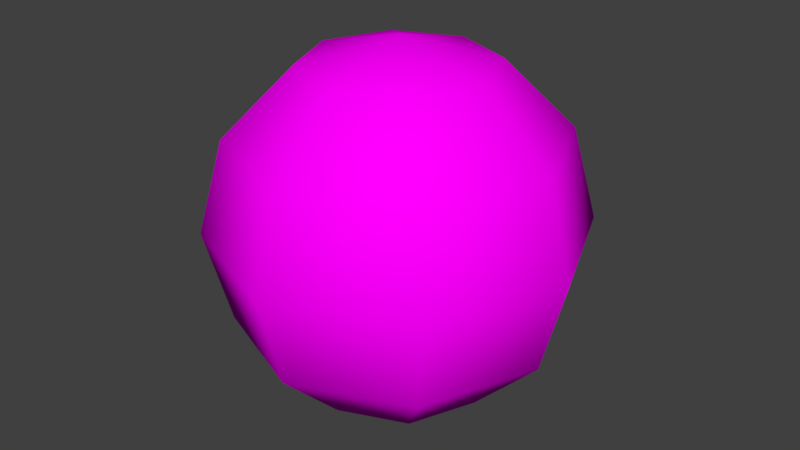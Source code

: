 # Source: Bola.blend  (saved by Blender 2.79.0; exported with 4.5.12 LTS)
import bpy
from mathutils import Matrix  # noqa: F401  (used for matrix-valued properties, if any)

bpy.ops.wm.read_factory_settings(use_empty=True)
scene = bpy.context.scene
scene.name = 'Scene'

# ---- collections
col_collection_1 = bpy.data.collections.new('Collection 1'); scene.collection.children.link(col_collection_1)

# ---- images (referenced by path relative to the original .blend; pixels are not part of the script)
import os
ASSET_DIR = os.environ.get("B2B_ASSET_DIR", "")  # directory of the original .blend (textures are referenced by path, not embedded)
HERE = os.path.dirname(os.path.abspath(__file__))  # packed textures are extracted next to this script under _unpacked/

def load_image(name, relpath, width, height, colorspace="sRGB"):
    """Load a texture the original file referenced (path relative to the .blend, or extracted next to this script)."""
    p = next((c for c in (os.path.join(HERE, relpath), os.path.join(ASSET_DIR, relpath)) if relpath and os.path.exists(c)), "")
    if p:
        img = bpy.data.images.load(p, check_existing=True)
        img.name = name
    else:  # same state as the original file: an image datablock whose file is absent (Cycles renders it pink)
        img = bpy.data.images.new(name, width, height)
        img.source = "FILE"
        img.filepath = "//" + (relpath or name)
    img.colorspace_settings.name = colorspace
    return img
img_bola_jpg = load_image('Bola.jpg', 'Bola.jpg', 1024, 1024, 'sRGB')
img_t3_jpg = load_image('T3.jpg', 'T3.jpg', 1024, 1024, 'sRGB')
img_bola = load_image('Bola', 'Texturas/Bola.png', 1024, 1024, 'sRGB')

# ---- materials (node trees are filled in below, after node groups)
mat_bola = bpy.data.materials.new('Bola')
mat_bola.alpha_threshold = 0.0
mat_bola.roughness = 0.5

# ---- material node trees
mat_bola.use_nodes = True; mat_bola.node_tree.nodes.clear()
_N = mat_bola.node_tree.nodes; _L = mat_bola.node_tree.links
n0 = _N.new('ShaderNodeTexCoord'); n0.name = 'Texture Coordinate'; n0.location = (-922, 492)
n1 = _N.new('ShaderNodeMapping'); n1.name = 'Mapping'; n1.location = (-694, 496)
n1.inputs[3].default_value = (3.0, 3.0, 3.0)
n2 = _N.new('ShaderNodeTexImage'); n2.name = 'Image Texture.001'; n2.location = (-198, 568)
n2.width = 140
n2.image = img_bola_jpg
n3 = _N.new('ShaderNodeOutputMaterial'); n3.name = 'Material Output'; n3.location = (1035, 270)
n4 = _N.new('ShaderNodeMix'); n4.name = 'Mix'; n4.location = (331, 314)
n4.data_type = 'RGBA'
n5 = _N.new('ShaderNodeValToRGB'); n5.name = 'ColorRamp'; n5.location = (11, 147)
while len(n5.color_ramp.elements) > 1: n5.color_ramp.elements.remove(n5.color_ramp.elements[-1])
n5.color_ramp.elements[0].position = 0.0; n5.color_ramp.elements[0].color = (0.0, 0.0, 0.0, 1.0)
_e = n5.color_ramp.elements.new(1.0); _e.color = (1.0, 1.0, 1.0, 1.0)
n6 = _N.new('ShaderNodeTexImage'); n6.name = 'Image Texture.002'; n6.location = (-318, -2)
n6.width = 140
n6.image = img_t3_jpg
n7 = _N.new('ShaderNodeBsdfDiffuse'); n7.name = 'Diffuse BSDF'; n7.location = (674, 231)
n8 = _N.new('ShaderNodeTexImage'); n8.name = 'Image Texture'; n8.location = (104, -201)
n8.width = 140
n8.image = img_bola
_L.new(n7.outputs[0], n3.inputs[0])
_L.new(n0.outputs[2], n1.inputs[0])
_L.new(n1.outputs[0], n6.inputs[0])
_L.new(n2.outputs[0], n4.inputs[6])
_L.new(n6.outputs[0], n4.inputs[7])
_L.new(n8.outputs[0], n7.inputs[0])
n3.is_active_output = True

# ---- world
world_world = bpy.data.worlds.new('World'); scene.world = world_world
world_world.color = (0.05088, 0.05088, 0.05088)
world_world.use_sun_shadow = False
world_world.sun_shadow_jitter_overblur = 0.0
world_world.cycles.sampling_method = 'MANUAL'

# ---- meshes
me_sphere = bpy.data.meshes.new('Sphere')
me_sphere.from_pydata([(0.05303, 0.05303, 0.1299), (0.09186, 0.09186, 0.075), (0.1061, 0.1061, -6.557e-09), (0.09186, 0.09186, -0.075), (0.05303, 0.05303, -0.1299), (0.075, 2.154e-08, 0.1299), (0.1299, 2.899e-08, 0.075), (0.15, 2.154e-08, -6.557e-09), (0.1299, 2.154e-08, -0.075), (0.075, 2.154e-08, -0.1299), (0.05303, -0.05303, 0.1299), (0.09186, -0.09186, 0.075), (0.1061, -0.1061, -6.557e-09), (0.09186, -0.09186, -0.075), (0.05303, -0.05303, -0.1299), (0.0, 0.075, 0.1299), (0.0, 6.634e-09, 0.15), (-0.05303, 0.05303, 0.1299), (-0.09186, 0.09186, 0.075), (-0.1061, 0.1061, -6.557e-09), (-0.09186, 0.09186, -0.075), (-0.05303, 0.05303, -0.1299), (-0.075, 2.154e-08, 0.1299), (-0.1299, 2.899e-08, 0.075), (-0.15, 2.154e-08, -6.557e-09), (-0.1299, 2.154e-08, -0.075), (-0.075, 2.154e-08, -0.1299), (-0.05303, -0.05303, 0.1299), (-0.09186, -0.09186, 0.075), (-0.1061, -0.1061, -6.557e-09), (-0.09186, -0.09186, -0.075), (-0.05303, -0.05303, -0.1299), (0.0, -0.075, 0.1299), (0.0, -0.1299, 0.075), (0.0, -0.15, -6.557e-09), (0.0, -0.1299, -0.075), (0.0, -0.075, -0.1299), (0.0, 2.265e-08, -0.15), (0.0, 0.1299, 0.075), (0.0, 0.15, -6.557e-09), (0.0, 0.1299, -0.075), (0.0, 0.075, -0.1299)], [], [(38, 15, 0, 1), (41, 40, 3, 4), (39, 38, 1, 2), (15, 16, 0), (37, 41, 4), (40, 39, 2, 3), (4, 3, 8, 9), (2, 1, 6, 7), (0, 16, 5), (37, 4, 9), (3, 2, 7, 8), (1, 0, 5, 6), (9, 8, 13, 14), (7, 6, 11, 12), (5, 16, 10), (37, 9, 14), (8, 7, 12, 13), (6, 5, 10, 11), (12, 11, 33, 34), (10, 16, 32), (37, 14, 36), (13, 12, 34, 35), (11, 10, 32, 33), (14, 13, 35, 36), (38, 18, 17, 15), (41, 21, 20, 40), (39, 19, 18, 38), (15, 17, 16), (37, 21, 41), (40, 20, 19, 39), (21, 26, 25, 20), (19, 24, 23, 18), (17, 22, 16), (37, 26, 21), (20, 25, 24, 19), (18, 23, 22, 17), (26, 31, 30, 25), (24, 29, 28, 23), (22, 27, 16), (37, 31, 26), (25, 30, 29, 24), (23, 28, 27, 22), (29, 34, 33, 28), (27, 32, 16), (37, 36, 31), (30, 35, 34, 29), (28, 33, 32, 27), (31, 36, 35, 30)])
me_sphere.polygons.foreach_set('use_smooth', [True] * 48)
_uv = me_sphere.uv_layers.new(name='UVMap')
_uv.uv.foreach_set('vector', [0.9202, 0.369, 0.9202, 0.6064, 0.7671, 0.613, 0.7047, 0.4731, 0.4059, 0.08371, 0.6126, 0.07815, 0.5227, 0.2815, 0.3931, 0.2187, 0.8024, 0.1774, 0.9202, 0.369, 0.7047, 0.4731, 0.6233, 0.3658, 0.9202, 0.6064, 0.7956, 0.8065, 0.7671, 0.613, 0.2044, 0.1727, 0.4059, 0.08371, 0.3931, 0.2187, 0.6126, 0.07815, 0.8024, 0.1774, 0.6233, 0.3658, 0.5227, 0.2815, 0.3931, 0.2187, 0.5227, 0.2815, 0.4221, 0.4051, 0.3309, 0.3097, 0.6233, 0.3658, 0.7047, 0.4731, 0.5779, 0.5741, 0.5, 0.4896, 0.7671, 0.613, 0.7956, 0.8065, 0.6691, 0.6696, 0.2044, 0.1727, 0.3931, 0.2187, 0.3309, 0.3097, 0.5227, 0.2815, 0.6233, 0.3658, 0.5, 0.4896, 0.4221, 0.4051, 0.7047, 0.4731, 0.7671, 0.613, 0.6691, 0.6696, 0.5779, 0.5741, 0.3309, 0.3097, 0.4221, 0.4051, 0.2953, 0.5062, 0.2329, 0.3662, 0.5, 0.4896, 0.5779, 0.5741, 0.4773, 0.6977, 0.3767, 0.6134, 0.6691, 0.6696, 0.7956, 0.8065, 0.6069, 0.7605, 0.2044, 0.1727, 0.3309, 0.3097, 0.2329, 0.3662, 0.4221, 0.4051, 0.5, 0.4896, 0.3767, 0.6134, 0.2953, 0.5062, 0.5779, 0.5741, 0.6691, 0.6696, 0.6069, 0.7605, 0.4773, 0.6977, 0.3767, 0.6134, 0.4773, 0.6977, 0.3874, 0.9011, 0.1976, 0.8019, 0.6069, 0.7605, 0.7956, 0.8065, 0.5941, 0.8955, 0.2044, 0.1727, 0.2329, 0.3662, 0.0798, 0.3728, 0.2953, 0.5062, 0.3767, 0.6134, 0.1976, 0.8019, 0.0798, 0.6102, 0.4773, 0.6977, 0.6069, 0.7605, 0.5941, 0.8955, 0.3874, 0.9011, 0.2329, 0.3662, 0.2953, 0.5062, 0.0798, 0.6102, 0.0798, 0.3728, 0.9202, 0.369, 0.7047, 0.4731, 0.7671, 0.613, 0.9202, 0.6064, 0.4059, 0.08371, 0.3931, 0.2187, 0.5227, 0.2815, 0.6126, 0.07815, 0.8024, 0.1774, 0.6233, 0.3658, 0.7047, 0.4731, 0.9202, 0.369, 0.9202, 0.6064, 0.7671, 0.613, 0.7956, 0.8065, 0.2044, 0.1727, 0.3931, 0.2187, 0.4059, 0.08371, 0.6126, 0.07815, 0.5227, 0.2815, 0.6233, 0.3658, 0.8024, 0.1774, 0.3931, 0.2187, 0.3309, 0.3097, 0.4221, 0.4051, 0.5227, 0.2815, 0.6233, 0.3658, 0.5, 0.4896, 0.5779, 0.5741, 0.7047, 0.4731, 0.7671, 0.613, 0.6691, 0.6696, 0.7956, 0.8065, 0.2044, 0.1727, 0.3309, 0.3097, 0.3931, 0.2187, 0.5227, 0.2815, 0.4221, 0.4051, 0.5, 0.4896, 0.6233, 0.3658, 0.7047, 0.4731, 0.5779, 0.5741, 0.6691, 0.6696, 0.7671, 0.613, 0.3309, 0.3097, 0.2329, 0.3662, 0.2953, 0.5062, 0.4221, 0.4051, 0.5, 0.4896, 0.3767, 0.6134, 0.4773, 0.6977, 0.5779, 0.5741, 0.6691, 0.6696, 0.6069, 0.7605, 0.7956, 0.8065, 0.2044, 0.1727, 0.2329, 0.3662, 0.3309, 0.3097, 0.4221, 0.4051, 0.2953, 0.5062, 0.3767, 0.6134, 0.5, 0.4896, 0.5779, 0.5741, 0.4773, 0.6977, 0.6069, 0.7605, 0.6691, 0.6696, 0.3767, 0.6134, 0.1976, 0.8019, 0.3874, 0.9011, 0.4773, 0.6977, 0.6069, 0.7605, 0.5941, 0.8955, 0.7956, 0.8065, 0.2044, 0.1727, 0.0798, 0.3728, 0.2329, 0.3662, 0.2953, 0.5062, 0.0798, 0.6102, 0.1976, 0.8019, 0.3767, 0.6134, 0.4773, 0.6977, 0.3874, 0.9011, 0.5941, 0.8955, 0.6069, 0.7605, 0.2329, 0.3662, 0.0798, 0.3728, 0.0798, 0.6102, 0.2953, 0.5062])
me_sphere.materials.append(mat_bola)
me_sphere.use_remesh_preserve_volume = False
me_sphere.use_remesh_preserve_attributes = False
me_sphere.use_mirror_vertex_groups = False
me_sphere.update()

# ---- objects
ob_bola = bpy.data.objects.new('Bola', me_sphere)

# ---- transforms, parenting, visibility, modifiers, constraints
ob_bola.location = (0.0, 0.0, 0.0)
ob_bola.lineart.crease_threshold = 0.0

# ---- collection membership
col_collection_1.objects.link(ob_bola)

# ---- scene / render settings (as saved in the file)
scene.frame_start = 1; scene.frame_end = 250; scene.frame_set(1)
scene.render.engine = 'CYCLES'
scene.render.resolution_percentage = 50
scene.render.dither_intensity = 0.0
scene.cycles.use_denoising = False
scene.cycles.samples = 128
scene.cycles.sampling_pattern = 'TABULATED_SOBOL'
scene.cycles.use_adaptive_sampling = False
scene.cycles.use_light_tree = False
scene.cycles.blur_glossy = 0.0
scene.cycles.sample_clamp_indirect = 0.0
scene.cycles.bake_type = 'ENVIRONMENT'
scene.view_settings.view_transform = 'Standard'
bpy.context.view_layer.update()

# ---- added for rendering (the .blend has no active camera and no usable light): camera, sun
cam_auto = bpy.data.cameras.new('AutoCamera')
cam_auto.lens = 50.0
cam_auto.sensor_width = 36.0
cam_auto.clip_end = 1000.0
ob_auto_camera = bpy.data.objects.new('AutoCamera', cam_auto)
scene.collection.objects.link(ob_auto_camera)
ob_auto_camera.location = (0.480761, -0.576913, 0.384609)
ob_auto_camera.rotation_euler = (1.09748, -7.21219e-08, 0.694738)
scene.camera = ob_auto_camera
light_auto_sun = bpy.data.lights.new('AutoSun', 'SUN')
light_auto_sun.energy = 3.0
light_auto_sun.angle = 0.0523599
ob_auto_sun = bpy.data.objects.new('AutoSun', light_auto_sun)
scene.collection.objects.link(ob_auto_sun)
ob_auto_sun.rotation_euler = (0.872665, 0.174533, 0.523599)
bpy.context.view_layer.update()
